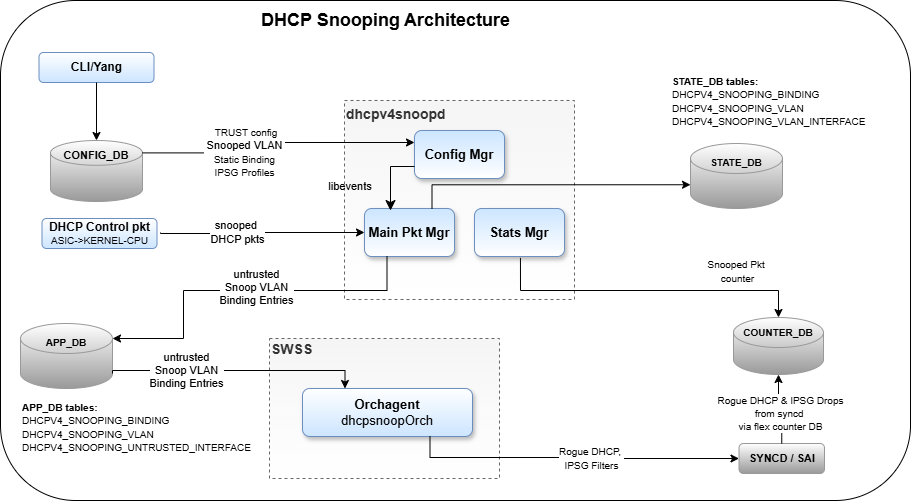

The diagram above was exported from draw.io. Its source (the exported page's mxGraphModel, read from the mxfile embedded in the PNG):
<mxGraphModel dx="753" dy="1397" grid="1" gridSize="10" guides="1" tooltips="1" connect="1" arrows="1" fold="1" page="1" pageScale="1" pageWidth="1100" pageHeight="850" math="0" shadow="0">
  <root>
    <mxCell id="0" />
    <mxCell id="1" parent="0" />
    <mxCell id="PRXX70m1pDLcsEW6QCTF-20" parent="1" style="rounded=1;whiteSpace=wrap;html=1;glass=0;gradientColor=#FFFFFF;" value="" vertex="1">
      <mxGeometry height="500" width="910" x="40" y="-640" as="geometry" />
    </mxCell>
    <mxCell id="PRXX70m1pDLcsEW6QCTF-2" parent="1" style="rounded=0;whiteSpace=wrap;html=1;align=left;fontSize=11;fillColor=#f5f5f5;strokeColor=#666666;fontColor=#333333;gradientColor=#FFFFFF;dashed=1;" value="&lt;div&gt;&lt;b&gt;&lt;font style=&quot;font-size: 14px;&quot;&gt;dhcpv4snoopd&lt;/font&gt;&lt;/b&gt;&lt;/div&gt;&lt;div&gt;&lt;b&gt;&lt;br&gt;&lt;/b&gt;&lt;/div&gt;&lt;div&gt;&lt;b&gt;&lt;br&gt;&lt;/b&gt;&lt;/div&gt;&lt;div&gt;&lt;b&gt;&lt;br&gt;&lt;/b&gt;&lt;/div&gt;&lt;div&gt;&lt;b&gt;&lt;br&gt;&lt;/b&gt;&lt;/div&gt;&lt;div&gt;&lt;b&gt;&lt;br&gt;&lt;/b&gt;&lt;/div&gt;&lt;div&gt;&lt;b&gt;&lt;br&gt;&lt;/b&gt;&lt;/div&gt;&lt;div&gt;&lt;b&gt;&lt;br&gt;&lt;/b&gt;&lt;/div&gt;&lt;div&gt;&lt;b&gt;&lt;br&gt;&lt;/b&gt;&lt;/div&gt;&lt;div&gt;&lt;b&gt;&lt;br&gt;&lt;/b&gt;&lt;/div&gt;&lt;div&gt;&lt;b&gt;&lt;br&gt;&lt;/b&gt;&lt;/div&gt;&lt;div&gt;&lt;b&gt;&lt;br&gt;&lt;/b&gt;&lt;/div&gt;&lt;div&gt;&lt;b&gt;&lt;br&gt;&lt;/b&gt;&lt;/div&gt;&lt;div&gt;&lt;b&gt;&lt;br&gt;&lt;/b&gt;&lt;/div&gt;" vertex="1">
      <mxGeometry height="199" width="230" x="384" y="-540" as="geometry" />
    </mxCell>
    <mxCell id="WNwZSoyKswnxsWj5dWSx-2" parent="1" style="rounded=0;whiteSpace=wrap;html=1;align=left;fontSize=11;fillColor=#f5f5f5;strokeColor=#666666;fontColor=#333333;gradientColor=#FFFFFF;dashed=1;" value="&lt;b&gt;&lt;font style=&quot;font-size: 14px;&quot;&gt;SWSS&lt;/font&gt;&lt;/b&gt;&lt;div&gt;&lt;b&gt;&lt;br&gt;&lt;/b&gt;&lt;/div&gt;&lt;div&gt;&lt;b&gt;&lt;br&gt;&lt;/b&gt;&lt;/div&gt;&lt;div&gt;&lt;b&gt;&lt;br&gt;&lt;/b&gt;&lt;/div&gt;&lt;div&gt;&lt;b&gt;&lt;br&gt;&lt;/b&gt;&lt;/div&gt;&lt;div&gt;&lt;b&gt;&lt;br&gt;&lt;/b&gt;&lt;/div&gt;&lt;div&gt;&lt;b&gt;&lt;br&gt;&lt;/b&gt;&lt;/div&gt;&lt;div&gt;&lt;b&gt;&lt;br&gt;&lt;/b&gt;&lt;/div&gt;&lt;div&gt;&lt;br&gt;&lt;/div&gt;&lt;div&gt;&lt;br&gt;&lt;/div&gt;" vertex="1">
      <mxGeometry height="140" width="230" x="309" y="-302" as="geometry" />
    </mxCell>
    <mxCell id="WNwZSoyKswnxsWj5dWSx-3" edge="1" parent="1" source="PRXX70m1pDLcsEW6QCTF-2" style="edgeStyle=orthogonalEdgeStyle;rounded=0;orthogonalLoop=1;jettySize=auto;html=1;entryX=0.5;entryY=0;entryDx=0;entryDy=0;entryPerimeter=0;fontSize=11;curved=0;exitX=0.765;exitY=0.791;exitDx=0;exitDy=0;exitPerimeter=0;" target="WNwZSoyKswnxsWj5dWSx-38">
      <mxGeometry relative="1" as="geometry">
        <Array as="points">
          <mxPoint x="560" y="-350" />
          <mxPoint x="818" y="-350" />
        </Array>
        <mxPoint x="699.5" y="-384" as="sourcePoint" />
        <mxPoint x="829" y="-119" as="targetPoint" />
      </mxGeometry>
    </mxCell>
    <mxCell id="WNwZSoyKswnxsWj5dWSx-4" connectable="0" parent="WNwZSoyKswnxsWj5dWSx-3" style="edgeLabel;html=1;align=center;verticalAlign=middle;resizable=0;points=[];fontSize=11;" value="&lt;span style=&quot;font-size: 10px;&quot;&gt;Snooped Pkt&amp;nbsp;&lt;/span&gt;&lt;div&gt;&lt;span style=&quot;font-size: 10px;&quot;&gt;counter&lt;/span&gt;&lt;/div&gt;" vertex="1">
      <mxGeometry relative="1" x="-0.1131" y="-1" as="geometry">
        <mxPoint x="108" y="-21" as="offset" />
      </mxGeometry>
    </mxCell>
    <mxCell id="WNwZSoyKswnxsWj5dWSx-5" parent="1" style="shape=cylinder3;whiteSpace=wrap;html=1;boundedLbl=1;backgroundOutline=1;size=12.399993896484375;fillColor=#FFFFFF;strokeColor=#999999;fontSize=11;gradientColor=#999999;" value="&lt;font&gt;&lt;b style=&quot;&quot;&gt;CONFIG_DB&lt;/b&gt;&lt;/font&gt;&lt;div&gt;&lt;font&gt;&lt;b&gt;&lt;br&gt;&lt;/b&gt;&lt;/font&gt;&lt;/div&gt;&lt;div&gt;&lt;font&gt;&lt;b&gt;&lt;br&gt;&lt;/b&gt;&lt;/font&gt;&lt;/div&gt;&lt;div&gt;&lt;font&gt;&lt;b&gt;&lt;br&gt;&lt;/b&gt;&lt;/font&gt;&lt;/div&gt;&lt;div&gt;&lt;br&gt;&lt;/div&gt;" vertex="1">
      <mxGeometry height="61" width="92" x="90" y="-500" as="geometry" />
    </mxCell>
    <mxCell id="WNwZSoyKswnxsWj5dWSx-6" parent="1" style="rounded=1;whiteSpace=wrap;html=1;fillColor=#FFFFFF;strokeColor=#6c8ebf;fontStyle=1;flipH=1;flipV=1;container=0;gradientColor=#CCE5FF;shadow=1;glass=0;fontSize=11;gradientDirection=south;" value="&lt;div&gt;&lt;span style=&quot;font-size: 13px;&quot;&gt;Config Mgr&lt;/span&gt;&lt;/div&gt;" vertex="1">
      <mxGeometry height="48" width="90" x="454" y="-510" as="geometry" />
    </mxCell>
    <mxCell id="WNwZSoyKswnxsWj5dWSx-10" parent="1" style="rounded=1;whiteSpace=wrap;html=1;fillColor=#FFFFFF;strokeColor=#6c8ebf;shadow=1;fontSize=11;gradientColor=#CCE5FF;gradientDirection=south;" value="&lt;div&gt;&lt;span style=&quot;font-size: 13px;&quot;&gt;&lt;b&gt;Orchagent&lt;/b&gt;&lt;/span&gt;&lt;/div&gt;&lt;div&gt;&lt;span style=&quot;font-size: 13px;&quot;&gt;dhcpsnoopOrch&lt;/span&gt;&lt;/div&gt;" vertex="1">
      <mxGeometry height="48" width="170" x="342" y="-252" as="geometry" />
    </mxCell>
    <mxCell id="WNwZSoyKswnxsWj5dWSx-21" parent="1" style="rounded=1;whiteSpace=wrap;html=1;fillColor=#FFFFFF;strokeColor=#6c8ebf;fontSize=11;gradientColor=#CCE5FF;" value="&lt;b&gt;&lt;font style=&quot;font-size: 12px;&quot;&gt;CLI/Yang&lt;/font&gt;&lt;/b&gt;" vertex="1">
      <mxGeometry height="30" width="115" x="78.5" y="-588" as="geometry" />
    </mxCell>
    <mxCell id="WNwZSoyKswnxsWj5dWSx-22" edge="1" parent="1" source="WNwZSoyKswnxsWj5dWSx-21" style="edgeStyle=orthogonalEdgeStyle;rounded=0;orthogonalLoop=1;jettySize=auto;html=1;exitX=0.5;exitY=1;exitDx=0;exitDy=0;entryX=0.5;entryY=0;entryDx=0;entryDy=0;entryPerimeter=0;fontSize=11;" target="WNwZSoyKswnxsWj5dWSx-5">
      <mxGeometry relative="1" as="geometry" />
    </mxCell>
    <mxCell id="WNwZSoyKswnxsWj5dWSx-31" parent="1" style="rounded=1;whiteSpace=wrap;html=1;fillColor=#FFFFFF;strokeColor=#999999;fontSize=11;fontStyle=1;gradientColor=#999999;" value="SYNCD / SAI" vertex="1">
      <mxGeometry height="30" width="85.5" x="778.5" y="-197" as="geometry" />
    </mxCell>
    <mxCell id="WNwZSoyKswnxsWj5dWSx-37" parent="1" style="shape=cylinder3;whiteSpace=wrap;html=1;boundedLbl=1;backgroundOutline=1;size=15;fillColor=#FFFFFF;strokeColor=#999999;fontSize=11;gradientColor=#999999;" value="&lt;div&gt;&lt;span style=&quot;font-size: 10px;&quot;&gt;&lt;b&gt;APP_DB&lt;/b&gt;&lt;/span&gt;&lt;/div&gt;&lt;div&gt;&lt;span style=&quot;font-size: 10px;&quot;&gt;&lt;b&gt;&lt;br&gt;&lt;/b&gt;&lt;/span&gt;&lt;/div&gt;&lt;div&gt;&lt;span style=&quot;font-size: 10px;&quot;&gt;&lt;b&gt;&lt;br&gt;&lt;/b&gt;&lt;/span&gt;&lt;/div&gt;&lt;div&gt;&lt;span style=&quot;font-size: 10px;&quot;&gt;&lt;b&gt;&lt;br&gt;&lt;/b&gt;&lt;/span&gt;&lt;/div&gt;&lt;div&gt;&lt;span style=&quot;font-size: 10px;&quot;&gt;&lt;b&gt;&lt;br&gt;&lt;/b&gt;&lt;/span&gt;&lt;/div&gt;" vertex="1">
      <mxGeometry height="65" width="92" x="60" y="-317" as="geometry" />
    </mxCell>
    <mxCell id="WNwZSoyKswnxsWj5dWSx-38" parent="1" style="shape=cylinder3;whiteSpace=wrap;html=1;boundedLbl=1;backgroundOutline=1;size=15;fillColor=#FFFFFF;strokeColor=#999999;fontSize=11;gradientColor=#999999;" value="&lt;font style=&quot;font-size: 10px;&quot;&gt;&lt;b&gt;COUNTER_DB&lt;/b&gt;&lt;/font&gt;&lt;div&gt;&lt;font style=&quot;font-size: 10px;&quot;&gt;&lt;b&gt;&lt;br&gt;&lt;/b&gt;&lt;/font&gt;&lt;/div&gt;&lt;div&gt;&lt;font style=&quot;font-size: 10px;&quot;&gt;&lt;b&gt;&lt;br&gt;&lt;/b&gt;&lt;/font&gt;&lt;/div&gt;&lt;div&gt;&lt;font style=&quot;font-size: 10px;&quot;&gt;&lt;b&gt;&lt;br&gt;&lt;/b&gt;&lt;/font&gt;&lt;/div&gt;&lt;div&gt;&lt;br&gt;&lt;/div&gt;" vertex="1">
      <mxGeometry height="57" width="90" x="773" y="-323" as="geometry" />
    </mxCell>
    <mxCell id="WNwZSoyKswnxsWj5dWSx-43" parent="1" style="text;html=1;align=center;verticalAlign=middle;whiteSpace=wrap;rounded=0;" value="&lt;font style=&quot;font-size: 18px;&quot;&gt;&lt;b style=&quot;background-color: transparent; color: light-dark(rgb(0, 0, 0), rgb(255, 255, 255));&quot;&gt;&amp;nbsp;DHCP Snooping Architecture&lt;/b&gt;&lt;/font&gt;" vertex="1">
      <mxGeometry height="30" width="370" x="238" y="-635" as="geometry" />
    </mxCell>
    <mxCell id="PRXX70m1pDLcsEW6QCTF-1" parent="1" style="rounded=1;whiteSpace=wrap;html=1;fillColor=#FFFFFF;strokeColor=#6c8ebf;fontSize=11;gradientColor=#CCE5FF;" value="&lt;b&gt;&lt;font style=&quot;font-size: 12px;&quot;&gt;DHCP Control pkt&lt;/font&gt;&lt;/b&gt;&lt;div&gt;&lt;font style=&quot;font-size: 10px;&quot;&gt;ASIC-&amp;gt;KERNEL-CPU&lt;/font&gt;&lt;/div&gt;" vertex="1">
      <mxGeometry height="30" width="115" x="81.5" y="-422" as="geometry" />
    </mxCell>
    <mxCell id="PRXX70m1pDLcsEW6QCTF-3" parent="1" style="rounded=1;whiteSpace=wrap;html=1;fillColor=#FFFFFF;strokeColor=#6c8ebf;fontStyle=1;flipH=1;flipV=1;container=0;gradientColor=#CCE5FF;shadow=1;glass=0;fontSize=11;gradientDirection=south;" value="&lt;div&gt;&lt;span style=&quot;font-size: 13px;&quot;&gt;Main Pkt Mgr&lt;/span&gt;&lt;/div&gt;" vertex="1">
      <mxGeometry height="48" width="90" x="404" y="-432" as="geometry" />
    </mxCell>
    <mxCell id="PRXX70m1pDLcsEW6QCTF-4" parent="1" style="rounded=1;whiteSpace=wrap;html=1;fillColor=#FFFFFF;strokeColor=#6c8ebf;fontStyle=1;flipH=1;flipV=1;container=0;gradientColor=#CCE5FF;shadow=1;glass=0;fontSize=11;gradientDirection=south;" value="&lt;div&gt;&lt;span style=&quot;font-size: 13px;&quot;&gt;Stats Mgr&lt;/span&gt;&lt;/div&gt;" vertex="1">
      <mxGeometry height="48" width="90" x="514" y="-432" as="geometry" />
    </mxCell>
    <mxCell id="PRXX70m1pDLcsEW6QCTF-5" edge="1" parent="1" source="WNwZSoyKswnxsWj5dWSx-5" style="edgeStyle=orthogonalEdgeStyle;rounded=0;orthogonalLoop=1;jettySize=auto;html=1;exitX=1;exitY=0;exitDx=0;exitDy=12.399993896484375;exitPerimeter=0;curved=0;entryX=0;entryY=0.25;entryDx=0;entryDy=0;" target="WNwZSoyKswnxsWj5dWSx-6">
      <mxGeometry relative="1" as="geometry">
        <mxPoint x="266" y="-488.6000061035156" as="sourcePoint" />
        <mxPoint x="416" y="-445" as="targetPoint" />
      </mxGeometry>
    </mxCell>
    <mxCell id="PRXX70m1pDLcsEW6QCTF-6" connectable="0" parent="PRXX70m1pDLcsEW6QCTF-5" style="edgeLabel;html=1;align=center;verticalAlign=middle;resizable=0;points=[];" value="&amp;nbsp;&lt;font style=&quot;font-size: 10px;&quot;&gt;TRUST config&lt;/font&gt;&lt;div&gt;&amp;nbsp;&lt;font style=&quot;font-size: 11px;&quot;&gt;Snooped VLAN&lt;/font&gt;&amp;nbsp;&lt;/div&gt;&lt;div&gt;&lt;font style=&quot;font-size: 10px;&quot;&gt;Static Binding&lt;/font&gt;&lt;/div&gt;&lt;div&gt;&lt;font style=&quot;font-size: 10px;&quot;&gt;IPSG Profiles&lt;/font&gt;&lt;/div&gt;" vertex="1">
      <mxGeometry relative="1" x="-0.2199" y="-4" as="geometry">
        <mxPoint x="-8" y="-5" as="offset" />
      </mxGeometry>
    </mxCell>
    <mxCell id="PRXX70m1pDLcsEW6QCTF-7" parent="1" style="shape=cylinder3;whiteSpace=wrap;html=1;boundedLbl=1;backgroundOutline=1;size=15;fillColor=#FFFFFF;strokeColor=#999999;fontSize=11;gradientColor=#999999;" value="&lt;div&gt;&lt;span style=&quot;font-size: 10px;&quot;&gt;&lt;b&gt;STATE_DB&lt;/b&gt;&lt;/span&gt;&lt;/div&gt;&lt;div&gt;&lt;span style=&quot;font-size: 10px;&quot;&gt;&lt;b&gt;&lt;br&gt;&lt;/b&gt;&lt;/span&gt;&lt;/div&gt;&lt;div&gt;&lt;span style=&quot;font-size: 10px;&quot;&gt;&lt;b&gt;&lt;br&gt;&lt;/b&gt;&lt;/span&gt;&lt;/div&gt;&lt;div&gt;&lt;span style=&quot;font-size: 10px;&quot;&gt;&lt;b&gt;&lt;br&gt;&lt;/b&gt;&lt;/span&gt;&lt;/div&gt;&lt;div&gt;&lt;span style=&quot;font-size: 10px;&quot;&gt;&lt;b&gt;&lt;br&gt;&lt;/b&gt;&lt;/span&gt;&lt;/div&gt;" vertex="1">
      <mxGeometry height="65" width="92" x="730" y="-497" as="geometry" />
    </mxCell>
    <mxCell id="PRXX70m1pDLcsEW6QCTF-9" edge="1" parent="1" source="PRXX70m1pDLcsEW6QCTF-3" style="edgeStyle=orthogonalEdgeStyle;rounded=0;orthogonalLoop=1;jettySize=auto;html=1;exitX=0.25;exitY=1;exitDx=0;exitDy=0;curved=0;entryX=1;entryY=0;entryDx=0;entryDy=15;entryPerimeter=0;" target="WNwZSoyKswnxsWj5dWSx-37">
      <mxGeometry relative="1" as="geometry">
        <Array as="points">
          <mxPoint x="426.5" y="-350" />
          <mxPoint x="223" y="-350" />
          <mxPoint x="223" y="-302" />
        </Array>
        <mxPoint x="267" y="-385" as="sourcePoint" />
        <mxPoint x="190" y="-317" as="targetPoint" />
      </mxGeometry>
    </mxCell>
    <mxCell id="PRXX70m1pDLcsEW6QCTF-10" connectable="0" parent="PRXX70m1pDLcsEW6QCTF-9" style="edgeLabel;html=1;align=center;verticalAlign=middle;resizable=0;points=[];" value="&lt;div&gt;untrusted&lt;/div&gt;&lt;div&gt;Snoop VLAN&lt;/div&gt;&lt;div&gt;Binding Entries&lt;/div&gt;" vertex="1">
      <mxGeometry relative="1" x="-0.2199" y="-4" as="geometry">
        <mxPoint x="-26" as="offset" />
      </mxGeometry>
    </mxCell>
    <mxCell id="PRXX70m1pDLcsEW6QCTF-13" edge="1" parent="1" source="WNwZSoyKswnxsWj5dWSx-37" style="edgeStyle=orthogonalEdgeStyle;rounded=0;orthogonalLoop=1;jettySize=auto;html=1;exitX=1;exitY=1;exitDx=0;exitDy=-15;exitPerimeter=0;curved=0;entryX=0.25;entryY=0;entryDx=0;entryDy=0;" target="WNwZSoyKswnxsWj5dWSx-10">
      <mxGeometry relative="1" as="geometry">
        <Array as="points">
          <mxPoint x="385" y="-270" />
        </Array>
        <mxPoint x="185" y="-308" as="sourcePoint" />
        <mxPoint x="373" y="-340" as="targetPoint" />
      </mxGeometry>
    </mxCell>
    <mxCell id="PRXX70m1pDLcsEW6QCTF-14" connectable="0" parent="PRXX70m1pDLcsEW6QCTF-13" style="edgeLabel;html=1;align=center;verticalAlign=middle;resizable=0;points=[];" value="untrusted&lt;div&gt;Snoop VLAN&lt;/div&gt;&lt;div&gt;Binding Entries&lt;/div&gt;" vertex="1">
      <mxGeometry relative="1" x="-0.2199" y="-4" as="geometry">
        <mxPoint x="-23" y="-5" as="offset" />
      </mxGeometry>
    </mxCell>
    <mxCell id="PRXX70m1pDLcsEW6QCTF-15" edge="1" parent="1" source="WNwZSoyKswnxsWj5dWSx-10" style="edgeStyle=orthogonalEdgeStyle;rounded=0;orthogonalLoop=1;jettySize=auto;html=1;entryX=0;entryY=0.5;entryDx=0;entryDy=0;exitX=0.75;exitY=1;exitDx=0;exitDy=0;fontSize=11;curved=0;" target="WNwZSoyKswnxsWj5dWSx-31">
      <mxGeometry relative="1" as="geometry">
        <Array as="points">
          <mxPoint x="469.5" y="-183" />
          <mxPoint x="630" y="-183" />
          <mxPoint x="630" y="-182" />
        </Array>
        <mxPoint x="630" y="-228" as="sourcePoint" />
        <mxPoint x="853" y="-318" as="targetPoint" />
      </mxGeometry>
    </mxCell>
    <mxCell id="PRXX70m1pDLcsEW6QCTF-16" connectable="0" parent="PRXX70m1pDLcsEW6QCTF-15" style="edgeLabel;html=1;align=center;verticalAlign=middle;resizable=0;points=[];fontSize=11;" value="&lt;span style=&quot;font-size: 10px;&quot;&gt;Rogue DHCP,&amp;nbsp;&lt;/span&gt;&lt;div&gt;&lt;span style=&quot;font-size: 10px;&quot;&gt;IPSG Filters&lt;/span&gt;&lt;/div&gt;" vertex="1">
      <mxGeometry relative="1" x="-0.1131" y="-1" as="geometry">
        <mxPoint x="35" y="-1" as="offset" />
      </mxGeometry>
    </mxCell>
    <mxCell id="PRXX70m1pDLcsEW6QCTF-18" edge="1" parent="1" style="edgeStyle=orthogonalEdgeStyle;rounded=0;orthogonalLoop=1;jettySize=auto;html=1;curved=0;entryX=0;entryY=0.5;entryDx=0;entryDy=0;" target="PRXX70m1pDLcsEW6QCTF-3">
      <mxGeometry relative="1" as="geometry">
        <Array as="points">
          <mxPoint x="200" y="-407" />
          <mxPoint x="261" y="-407" />
          <mxPoint x="261" y="-408" />
        </Array>
        <mxPoint x="200" y="-408" as="sourcePoint" />
        <mxPoint x="380" y="-478" as="targetPoint" />
      </mxGeometry>
    </mxCell>
    <mxCell id="PRXX70m1pDLcsEW6QCTF-19" connectable="0" parent="PRXX70m1pDLcsEW6QCTF-18" style="edgeLabel;html=1;align=center;verticalAlign=middle;resizable=0;points=[];" value="snooped&amp;nbsp;&lt;div&gt;DHCP&amp;nbsp;&lt;span style=&quot;background-color: light-dark(#ffffff, var(--ge-dark-color, #121212)); color: light-dark(rgb(0, 0, 0), rgb(255, 255, 255));&quot;&gt;pkts&lt;/span&gt;&lt;/div&gt;" vertex="1">
      <mxGeometry relative="1" x="-0.2199" y="-4" as="geometry">
        <mxPoint x="-2" y="-5" as="offset" />
      </mxGeometry>
    </mxCell>
    <mxCell id="PRXX70m1pDLcsEW6QCTF-21" edge="1" parent="1" source="WNwZSoyKswnxsWj5dWSx-31" style="edgeStyle=orthogonalEdgeStyle;rounded=0;orthogonalLoop=1;jettySize=auto;html=1;exitX=0.5;exitY=0;exitDx=0;exitDy=0;entryX=0.5;entryY=1;entryDx=0;entryDy=0;entryPerimeter=0;" target="WNwZSoyKswnxsWj5dWSx-38">
      <mxGeometry relative="1" as="geometry" />
    </mxCell>
    <mxCell id="PRXX70m1pDLcsEW6QCTF-22" connectable="0" parent="PRXX70m1pDLcsEW6QCTF-21" style="edgeLabel;html=1;align=center;verticalAlign=middle;resizable=0;points=[];" value="&lt;font style=&quot;font-size: 10px;&quot;&gt;Rogue DHCP &amp;amp; IPSG Drops&lt;/font&gt;&lt;div&gt;&lt;font style=&quot;font-size: 10px;&quot;&gt;from syncd&amp;nbsp;&lt;/font&gt;&lt;/div&gt;&lt;div&gt;&lt;font style=&quot;font-size: 10px;&quot;&gt;via flex counter DB&lt;/font&gt;&lt;/div&gt;" vertex="1">
      <mxGeometry relative="1" x="-0.0081" as="geometry">
        <mxPoint y="4" as="offset" />
      </mxGeometry>
    </mxCell>
    <mxCell id="Qi49oxdyVKgmUlrcAH17-1" connectable="0" parent="1" style="edgeLabel;html=1;align=left;verticalAlign=middle;resizable=0;points=[];" value="&lt;div&gt;&lt;span style=&quot;font-size: 10px;&quot;&gt;&lt;br&gt;&lt;/span&gt;&lt;/div&gt;&lt;span style=&quot;font-size: 10px;&quot;&gt;&lt;div&gt;&lt;span style=&quot;font-size: 10px;&quot;&gt;&lt;b&gt;APP_DB tables:&lt;/b&gt;&lt;/span&gt;&lt;/div&gt;DHCPV4_SNOOPING_BINDING&lt;/span&gt;&lt;div&gt;&lt;span style=&quot;font-size: 10px;&quot;&gt;DHCPV4_SNOOPING_VLAN&lt;/span&gt;&lt;/div&gt;&lt;div&gt;&lt;span style=&quot;font-size: 10px;&quot;&gt;DHCPV4_SNOOPING_UNTRUSTED_INTERFACE&lt;/span&gt;&lt;/div&gt;" vertex="1">
      <mxGeometry x="60" y="-220" as="geometry" />
    </mxCell>
    <mxCell id="Qi49oxdyVKgmUlrcAH17-12" parent="1" style="text;html=1;whiteSpace=wrap;strokeColor=none;fillColor=none;align=center;verticalAlign=middle;rounded=0;" value="&lt;font style=&quot;font-size: 11px;&quot;&gt;libevents&lt;/font&gt;" vertex="1">
      <mxGeometry height="30" width="60" x="360" y="-469" as="geometry" />
    </mxCell>
    <mxCell id="Qi49oxdyVKgmUlrcAH17-14" edge="1" parent="1" source="PRXX70m1pDLcsEW6QCTF-3" style="edgeStyle=orthogonalEdgeStyle;rounded=0;orthogonalLoop=1;jettySize=auto;html=1;exitX=0.75;exitY=0;exitDx=0;exitDy=0;entryX=0;entryY=0;entryDx=0;entryDy=41.25;entryPerimeter=0;strokeColor=light-dark(#000000,#000000);fontFamily=Helvetica;fontSize=12;fontColor=#FEFAE0;fillColor=#BC6C25;" target="PRXX70m1pDLcsEW6QCTF-7">
      <mxGeometry relative="1" as="geometry" />
    </mxCell>
    <mxCell id="Qi49oxdyVKgmUlrcAH17-18" edge="1" parent="1" source="WNwZSoyKswnxsWj5dWSx-6" style="edgeStyle=segmentEdgeStyle;endArrow=classic;html=1;curved=0;rounded=0;endSize=8;startSize=8;strokeColor=light-dark(#000000,#000000);fontFamily=Helvetica;fontSize=12;fontColor=#FEFAE0;fillColor=#BC6C25;exitX=0;exitY=0.75;exitDx=0;exitDy=0;entryX=0.2;entryY=0.553;entryDx=0;entryDy=0;entryPerimeter=0;" target="PRXX70m1pDLcsEW6QCTF-2" value="">
      <mxGeometry height="50" relative="1" width="50" as="geometry">
        <mxPoint x="640" y="-510" as="sourcePoint" />
        <mxPoint x="690" y="-560" as="targetPoint" />
      </mxGeometry>
    </mxCell>
    <mxCell id="Qi49oxdyVKgmUlrcAH17-19" connectable="0" parent="1" style="edgeLabel;html=1;align=left;verticalAlign=middle;resizable=0;points=[];" value="&lt;span style=&quot;font-size: 10px;&quot;&gt;&lt;b&gt;STATE_DB tables:&lt;/b&gt;&lt;/span&gt;&lt;div&gt;&lt;span style=&quot;font-size: 10px;&quot;&gt;DHCPV4_SNOOPING_BINDING&lt;/span&gt;&lt;div&gt;&lt;span style=&quot;font-size: 10px;&quot;&gt;DHCPV4_SNOOPING_VLAN&lt;/span&gt;&lt;/div&gt;&lt;div&gt;&lt;span style=&quot;font-size: 10px;&quot;&gt;DHCPV4_SNOOPING_VLAN_INTERFACE&lt;/span&gt;&lt;/div&gt;&lt;/div&gt;" vertex="1">
      <mxGeometry x="710" y="-540" as="geometry" />
    </mxCell>
  </root>
</mxGraphModel>